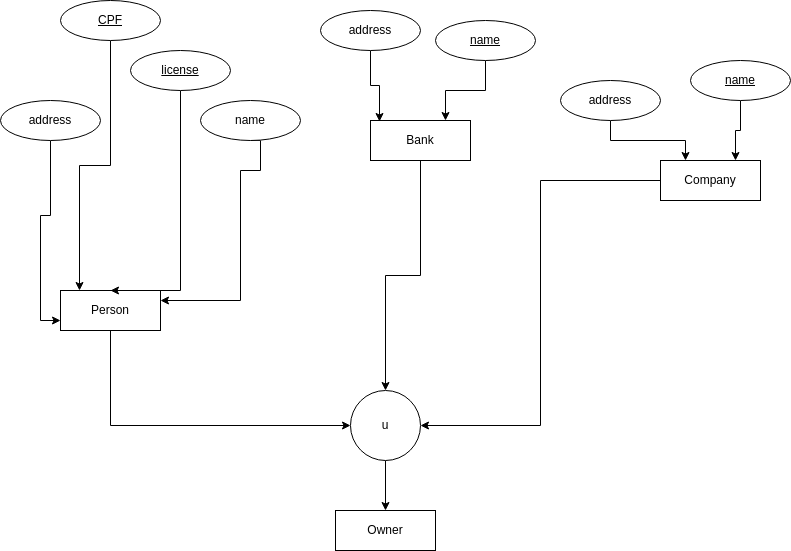

The diagram above was exported from draw.io. Its source (the exported page's mxGraphModel, read from the mxfile embedded in the PNG):
<mxGraphModel dx="862" dy="393" grid="1" gridSize="10" guides="1" tooltips="1" connect="1" arrows="1" fold="1" page="1" pageScale="1" pageWidth="827" pageHeight="1169" math="0" shadow="0">
  <root>
    <mxCell id="0" />
    <mxCell id="1" parent="0" />
    <mxCell id="iaIO0yKZbyi27UhBfRoC-8" style="edgeStyle=orthogonalEdgeStyle;rounded=0;orthogonalLoop=1;jettySize=auto;html=1;entryX=0.5;entryY=0;entryDx=0;entryDy=0;" edge="1" parent="1" source="iaIO0yKZbyi27UhBfRoC-2" target="iaIO0yKZbyi27UhBfRoC-5">
      <mxGeometry relative="1" as="geometry" />
    </mxCell>
    <mxCell id="iaIO0yKZbyi27UhBfRoC-2" value="Bank&lt;br&gt;" style="whiteSpace=wrap;html=1;align=center;" vertex="1" parent="1">
      <mxGeometry x="380" y="130" width="100" height="40" as="geometry" />
    </mxCell>
    <mxCell id="iaIO0yKZbyi27UhBfRoC-9" style="edgeStyle=orthogonalEdgeStyle;rounded=0;orthogonalLoop=1;jettySize=auto;html=1;entryX=1;entryY=0.5;entryDx=0;entryDy=0;" edge="1" parent="1" source="iaIO0yKZbyi27UhBfRoC-3" target="iaIO0yKZbyi27UhBfRoC-5">
      <mxGeometry relative="1" as="geometry" />
    </mxCell>
    <mxCell id="iaIO0yKZbyi27UhBfRoC-3" value="Company" style="whiteSpace=wrap;html=1;align=center;" vertex="1" parent="1">
      <mxGeometry x="670" y="170" width="100" height="40" as="geometry" />
    </mxCell>
    <mxCell id="iaIO0yKZbyi27UhBfRoC-7" style="edgeStyle=orthogonalEdgeStyle;rounded=0;orthogonalLoop=1;jettySize=auto;html=1;entryX=0;entryY=0.5;entryDx=0;entryDy=0;" edge="1" parent="1" source="iaIO0yKZbyi27UhBfRoC-4" target="iaIO0yKZbyi27UhBfRoC-5">
      <mxGeometry relative="1" as="geometry">
        <Array as="points">
          <mxPoint x="120" y="435" />
        </Array>
      </mxGeometry>
    </mxCell>
    <mxCell id="iaIO0yKZbyi27UhBfRoC-4" value="Person" style="whiteSpace=wrap;html=1;align=center;" vertex="1" parent="1">
      <mxGeometry x="70" y="300" width="100" height="40" as="geometry" />
    </mxCell>
    <mxCell id="iaIO0yKZbyi27UhBfRoC-10" style="edgeStyle=orthogonalEdgeStyle;rounded=0;orthogonalLoop=1;jettySize=auto;html=1;exitX=0.5;exitY=1;exitDx=0;exitDy=0;" edge="1" parent="1" source="iaIO0yKZbyi27UhBfRoC-5" target="iaIO0yKZbyi27UhBfRoC-6">
      <mxGeometry relative="1" as="geometry" />
    </mxCell>
    <mxCell id="iaIO0yKZbyi27UhBfRoC-5" value="u&lt;br&gt;" style="ellipse;whiteSpace=wrap;html=1;aspect=fixed;" vertex="1" parent="1">
      <mxGeometry x="360" y="400" width="70" height="70" as="geometry" />
    </mxCell>
    <mxCell id="iaIO0yKZbyi27UhBfRoC-6" value="Owner" style="whiteSpace=wrap;html=1;align=center;" vertex="1" parent="1">
      <mxGeometry x="345" y="520" width="100" height="40" as="geometry" />
    </mxCell>
    <mxCell id="iaIO0yKZbyi27UhBfRoC-20" style="edgeStyle=orthogonalEdgeStyle;rounded=0;orthogonalLoop=1;jettySize=auto;html=1;exitX=0.5;exitY=1;exitDx=0;exitDy=0;entryX=1;entryY=0.25;entryDx=0;entryDy=0;" edge="1" parent="1" source="iaIO0yKZbyi27UhBfRoC-14" target="iaIO0yKZbyi27UhBfRoC-4">
      <mxGeometry relative="1" as="geometry">
        <Array as="points">
          <mxPoint x="270" y="150" />
          <mxPoint x="270" y="180" />
          <mxPoint x="250" y="180" />
          <mxPoint x="250" y="310" />
        </Array>
      </mxGeometry>
    </mxCell>
    <mxCell id="iaIO0yKZbyi27UhBfRoC-14" value="name&lt;br&gt;" style="ellipse;whiteSpace=wrap;html=1;align=center;" vertex="1" parent="1">
      <mxGeometry x="210" y="110" width="100" height="40" as="geometry" />
    </mxCell>
    <mxCell id="iaIO0yKZbyi27UhBfRoC-16" style="edgeStyle=orthogonalEdgeStyle;rounded=0;orthogonalLoop=1;jettySize=auto;html=1;entryX=0;entryY=0.75;entryDx=0;entryDy=0;" edge="1" parent="1" source="iaIO0yKZbyi27UhBfRoC-15" target="iaIO0yKZbyi27UhBfRoC-4">
      <mxGeometry relative="1" as="geometry">
        <Array as="points">
          <mxPoint x="60" y="225" />
          <mxPoint x="50" y="225" />
          <mxPoint x="50" y="330" />
        </Array>
      </mxGeometry>
    </mxCell>
    <mxCell id="iaIO0yKZbyi27UhBfRoC-15" value="address" style="ellipse;whiteSpace=wrap;html=1;align=center;" vertex="1" parent="1">
      <mxGeometry x="10" y="110" width="100" height="40" as="geometry" />
    </mxCell>
    <mxCell id="iaIO0yKZbyi27UhBfRoC-34" style="edgeStyle=orthogonalEdgeStyle;rounded=0;orthogonalLoop=1;jettySize=auto;html=1;entryX=0.09;entryY=0.025;entryDx=0;entryDy=0;entryPerimeter=0;" edge="1" parent="1" source="iaIO0yKZbyi27UhBfRoC-22" target="iaIO0yKZbyi27UhBfRoC-2">
      <mxGeometry relative="1" as="geometry" />
    </mxCell>
    <mxCell id="iaIO0yKZbyi27UhBfRoC-22" value="address" style="ellipse;whiteSpace=wrap;html=1;align=center;" vertex="1" parent="1">
      <mxGeometry x="330" y="20" width="100" height="40" as="geometry" />
    </mxCell>
    <mxCell id="iaIO0yKZbyi27UhBfRoC-28" style="edgeStyle=orthogonalEdgeStyle;rounded=0;orthogonalLoop=1;jettySize=auto;html=1;entryX=0.19;entryY=0;entryDx=0;entryDy=0;entryPerimeter=0;" edge="1" parent="1" source="iaIO0yKZbyi27UhBfRoC-23" target="iaIO0yKZbyi27UhBfRoC-4">
      <mxGeometry relative="1" as="geometry" />
    </mxCell>
    <mxCell id="iaIO0yKZbyi27UhBfRoC-23" value="CPF" style="ellipse;whiteSpace=wrap;html=1;align=center;fontStyle=4;" vertex="1" parent="1">
      <mxGeometry x="70" y="10" width="100" height="40" as="geometry" />
    </mxCell>
    <mxCell id="iaIO0yKZbyi27UhBfRoC-29" style="edgeStyle=orthogonalEdgeStyle;rounded=0;orthogonalLoop=1;jettySize=auto;html=1;entryX=0.5;entryY=0;entryDx=0;entryDy=0;" edge="1" parent="1" source="iaIO0yKZbyi27UhBfRoC-24" target="iaIO0yKZbyi27UhBfRoC-4">
      <mxGeometry relative="1" as="geometry">
        <Array as="points">
          <mxPoint x="190" y="80" />
          <mxPoint x="190" y="300" />
        </Array>
      </mxGeometry>
    </mxCell>
    <mxCell id="iaIO0yKZbyi27UhBfRoC-24" value="license" style="ellipse;whiteSpace=wrap;html=1;align=center;fontStyle=4;" vertex="1" parent="1">
      <mxGeometry x="140" y="60" width="100" height="40" as="geometry" />
    </mxCell>
    <mxCell id="iaIO0yKZbyi27UhBfRoC-35" style="edgeStyle=orthogonalEdgeStyle;rounded=0;orthogonalLoop=1;jettySize=auto;html=1;entryX=0.75;entryY=0;entryDx=0;entryDy=0;" edge="1" parent="1" source="iaIO0yKZbyi27UhBfRoC-25" target="iaIO0yKZbyi27UhBfRoC-2">
      <mxGeometry relative="1" as="geometry" />
    </mxCell>
    <mxCell id="iaIO0yKZbyi27UhBfRoC-25" value="name&lt;br&gt;" style="ellipse;whiteSpace=wrap;html=1;align=center;fontStyle=4;" vertex="1" parent="1">
      <mxGeometry x="445" y="30" width="100" height="40" as="geometry" />
    </mxCell>
    <mxCell id="iaIO0yKZbyi27UhBfRoC-33" style="edgeStyle=orthogonalEdgeStyle;rounded=0;orthogonalLoop=1;jettySize=auto;html=1;entryX=0.75;entryY=0;entryDx=0;entryDy=0;" edge="1" parent="1" source="iaIO0yKZbyi27UhBfRoC-26" target="iaIO0yKZbyi27UhBfRoC-3">
      <mxGeometry relative="1" as="geometry" />
    </mxCell>
    <mxCell id="iaIO0yKZbyi27UhBfRoC-26" value="name&lt;br&gt;" style="ellipse;whiteSpace=wrap;html=1;align=center;fontStyle=4;" vertex="1" parent="1">
      <mxGeometry x="700" y="70" width="100" height="40" as="geometry" />
    </mxCell>
    <mxCell id="iaIO0yKZbyi27UhBfRoC-32" style="edgeStyle=orthogonalEdgeStyle;rounded=0;orthogonalLoop=1;jettySize=auto;html=1;entryX=0.25;entryY=0;entryDx=0;entryDy=0;" edge="1" parent="1" source="iaIO0yKZbyi27UhBfRoC-27" target="iaIO0yKZbyi27UhBfRoC-3">
      <mxGeometry relative="1" as="geometry" />
    </mxCell>
    <mxCell id="iaIO0yKZbyi27UhBfRoC-27" value="address" style="ellipse;whiteSpace=wrap;html=1;align=center;" vertex="1" parent="1">
      <mxGeometry x="570" y="90" width="100" height="40" as="geometry" />
    </mxCell>
  </root>
</mxGraphModel>